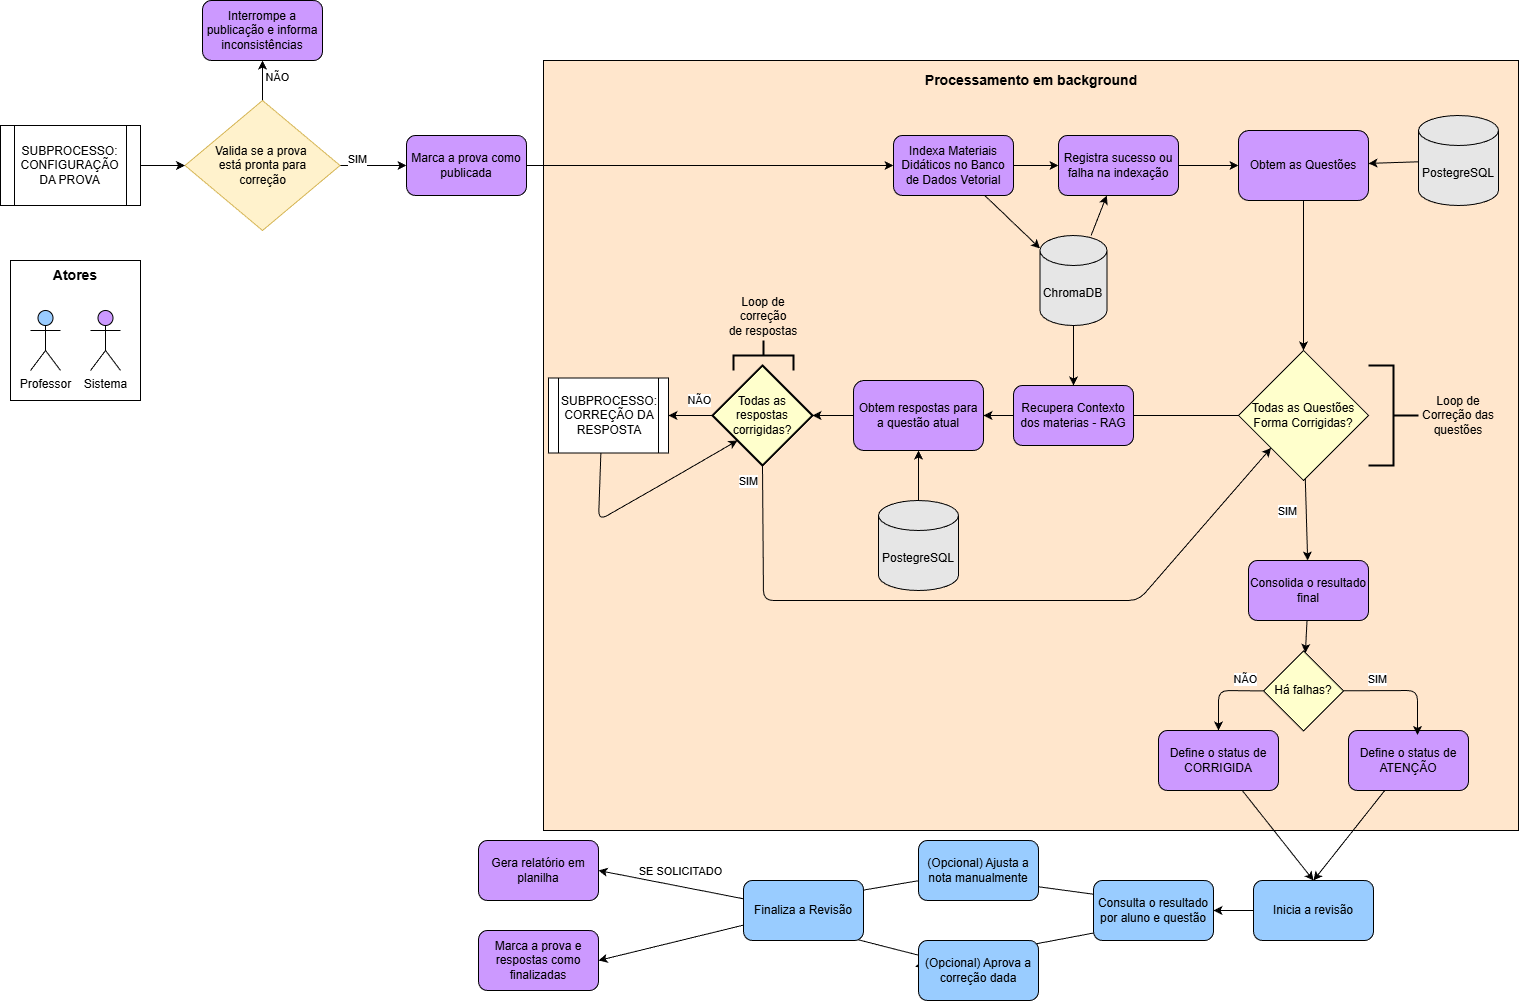

The diagram above was exported from draw.io. Its source (the exported page's mxGraphModel, read from the mxfile embedded in the PNG):
<mxGraphModel dx="3073" dy="2226" grid="1" gridSize="10" guides="1" tooltips="1" connect="1" arrows="1" fold="1" page="1" pageScale="1" pageWidth="827" pageHeight="1169" math="0" shadow="0">
  <root>
    <mxCell id="0" />
    <mxCell id="1" parent="0" />
    <mxCell id="13" value="" style="rounded=0;whiteSpace=wrap;html=1;fillColor=#FFE6CC;" parent="1" vertex="1">
      <mxGeometry x="265" y="70" width="975" height="770" as="geometry" />
    </mxCell>
    <mxCell id="6" value="" style="edgeStyle=none;html=1;" parent="1" source="2" target="5" edge="1">
      <mxGeometry relative="1" as="geometry" />
    </mxCell>
    <mxCell id="2" value="SUBPROCESSO:&lt;br&gt;CONFIGURAÇÃO DA PROVA" style="shape=process;whiteSpace=wrap;html=1;backgroundOutline=1;" parent="1" vertex="1">
      <mxGeometry x="-278" y="135" width="140" height="80" as="geometry" />
    </mxCell>
    <mxCell id="8" value="" style="edgeStyle=none;html=1;" parent="1" source="5" target="7" edge="1">
      <mxGeometry relative="1" as="geometry" />
    </mxCell>
    <mxCell id="9" value="NÃO" style="edgeLabel;html=1;align=center;verticalAlign=middle;resizable=0;points=[];" parent="8" vertex="1" connectable="0">
      <mxGeometry x="-0.36" y="-3" relative="1" as="geometry">
        <mxPoint x="11" y="-13" as="offset" />
      </mxGeometry>
    </mxCell>
    <mxCell id="11" value="" style="edgeStyle=none;html=1;" parent="1" source="5" target="10" edge="1">
      <mxGeometry relative="1" as="geometry" />
    </mxCell>
    <mxCell id="12" value="SIM" style="edgeLabel;html=1;align=center;verticalAlign=middle;resizable=0;points=[];" parent="11" vertex="1" connectable="0">
      <mxGeometry x="0.4" y="-1" relative="1" as="geometry">
        <mxPoint x="-30" y="-8" as="offset" />
      </mxGeometry>
    </mxCell>
    <mxCell id="5" value="Valida se a prova &#10;está pronta para&#10;correção" style="rhombus;whiteSpace=wrap;fillColor=#fff2cc;strokeColor=#d6b656;fontColor=default;" parent="1" vertex="1">
      <mxGeometry x="-93.5" y="110" width="155" height="130" as="geometry" />
    </mxCell>
    <mxCell id="7" value="Interrompe a publicação e informa inconsistências" style="rounded=1;whiteSpace=wrap;fillColor=#CC99FF;" parent="1" vertex="1">
      <mxGeometry x="-76" y="10" width="120" height="60" as="geometry" />
    </mxCell>
    <mxCell id="19" value="" style="edgeStyle=none;html=1;exitX=1;exitY=0.5;exitDx=0;exitDy=0;" parent="1" source="10" target="14" edge="1">
      <mxGeometry relative="1" as="geometry">
        <mxPoint x="275" y="300.00000000000006" as="sourcePoint" />
      </mxGeometry>
    </mxCell>
    <mxCell id="10" value="Marca a prova como publicada" style="rounded=1;whiteSpace=wrap;fillColor=#CC99FF;" parent="1" vertex="1">
      <mxGeometry x="128" y="145.00000000000003" width="120" height="60" as="geometry" />
    </mxCell>
    <mxCell id="18" value="" style="edgeStyle=none;html=1;" parent="1" source="14" target="15" edge="1">
      <mxGeometry relative="1" as="geometry" />
    </mxCell>
    <mxCell id="23" value="" style="edgeStyle=none;html=1;" parent="1" source="14" target="21" edge="1">
      <mxGeometry relative="1" as="geometry" />
    </mxCell>
    <mxCell id="14" value="Indexa Materiais Didáticos no Banco de Dados Vetorial" style="rounded=1;whiteSpace=wrap;html=1;fillColor=#CC99FF;" parent="1" vertex="1">
      <mxGeometry x="615" y="145" width="120" height="60" as="geometry" />
    </mxCell>
    <mxCell id="33" style="edgeStyle=none;html=1;" parent="1" source="15" target="21" edge="1">
      <mxGeometry relative="1" as="geometry" />
    </mxCell>
    <mxCell id="35" style="edgeStyle=none;html=1;" parent="1" source="15" target="34" edge="1">
      <mxGeometry relative="1" as="geometry" />
    </mxCell>
    <mxCell id="15" value="ChromaDB" style="shape=cylinder3;whiteSpace=wrap;html=1;boundedLbl=1;backgroundOutline=1;size=15;fillColor=#E6E6E6;" parent="1" vertex="1">
      <mxGeometry x="761.5" y="245" width="67" height="90" as="geometry" />
    </mxCell>
    <mxCell id="20" value="Processamento em background" style="text;align=center;verticalAlign=middle;whiteSpace=wrap;rounded=0;fontSize=14;fontStyle=1" parent="1" vertex="1">
      <mxGeometry x="637.5" y="70" width="230" height="40" as="geometry" />
    </mxCell>
    <mxCell id="25" value="" style="edgeStyle=none;html=1;" parent="1" source="21" target="24" edge="1">
      <mxGeometry relative="1" as="geometry" />
    </mxCell>
    <mxCell id="21" value="Registra sucesso ou falha na indexação" style="rounded=1;whiteSpace=wrap;fillColor=#CC99FF;" parent="1" vertex="1">
      <mxGeometry x="780" y="145" width="120" height="60" as="geometry" />
    </mxCell>
    <mxCell id="29" value="" style="edgeStyle=none;html=1;" parent="1" source="24" target="28" edge="1">
      <mxGeometry relative="1" as="geometry" />
    </mxCell>
    <mxCell id="24" value="Obtem as Questões" style="rounded=1;whiteSpace=wrap;html=1;gradientColor=none;fillColor=#CC99FF;" parent="1" vertex="1">
      <mxGeometry x="960" y="140" width="130" height="70" as="geometry" />
    </mxCell>
    <mxCell id="27" value="" style="edgeStyle=none;html=1;" parent="1" source="26" target="24" edge="1">
      <mxGeometry relative="1" as="geometry" />
    </mxCell>
    <mxCell id="26" value="PostegreSQL" style="shape=cylinder3;whiteSpace=wrap;html=1;boundedLbl=1;backgroundOutline=1;size=15;fillColor=#E6E6E6;" parent="1" vertex="1">
      <mxGeometry x="1140" y="125" width="80" height="90" as="geometry" />
    </mxCell>
    <mxCell id="36" style="edgeStyle=none;html=1;entryX=0;entryY=0.5;entryDx=0;entryDy=0;" parent="1" source="28" target="34" edge="1">
      <mxGeometry relative="1" as="geometry" />
    </mxCell>
    <mxCell id="40" value="NÃO" style="edgeLabel;html=1;align=center;verticalAlign=middle;resizable=0;points=[];" parent="36" vertex="1" connectable="0">
      <mxGeometry x="0.2895" y="-2" relative="1" as="geometry">
        <mxPoint x="-10" y="-17" as="offset" />
      </mxGeometry>
    </mxCell>
    <mxCell id="56" value="" style="edgeStyle=none;html=1;" parent="1" source="28" target="55" edge="1">
      <mxGeometry relative="1" as="geometry" />
    </mxCell>
    <mxCell id="57" value="SIM" style="edgeLabel;html=1;align=center;verticalAlign=middle;resizable=0;points=[];" parent="56" vertex="1" connectable="0">
      <mxGeometry x="-0.2133" y="-1" relative="1" as="geometry">
        <mxPoint x="-19" as="offset" />
      </mxGeometry>
    </mxCell>
    <mxCell id="28" value="Todas as Questões Forma Corrigidas?" style="rhombus;whiteSpace=wrap;html=1;fillColor=#FFFFCC;" parent="1" vertex="1">
      <mxGeometry x="960" y="360" width="130" height="130" as="geometry" />
    </mxCell>
    <mxCell id="30" value="" style="strokeWidth=2;html=1;shape=mxgraph.flowchart.annotation_2;align=left;labelPosition=right;pointerEvents=1;rotation=-180;" parent="1" vertex="1">
      <mxGeometry x="1090" y="375" width="50" height="100" as="geometry" />
    </mxCell>
    <mxCell id="31" value="Loop de Correção das questões" style="text;html=1;align=center;verticalAlign=middle;whiteSpace=wrap;rounded=0;" parent="1" vertex="1">
      <mxGeometry x="1140" y="395" width="80" height="60" as="geometry" />
    </mxCell>
    <mxCell id="44" value="" style="edgeStyle=none;html=1;" parent="1" source="34" target="43" edge="1">
      <mxGeometry relative="1" as="geometry" />
    </mxCell>
    <mxCell id="34" value="Recupera Contexto dos materias - RAG" style="rounded=1;whiteSpace=wrap;html=1;fillColor=#CC99FF;" parent="1" vertex="1">
      <mxGeometry x="735" y="395" width="120" height="60" as="geometry" />
    </mxCell>
    <mxCell id="98" style="edgeStyle=none;html=1;entryX=0.25;entryY=0.75;entryDx=0;entryDy=0;entryPerimeter=0;exitX=0.437;exitY=0.978;exitDx=0;exitDy=0;exitPerimeter=0;" edge="1" parent="1" source="42" target="45">
      <mxGeometry relative="1" as="geometry">
        <mxPoint x="330" y="520" as="targetPoint" />
        <Array as="points">
          <mxPoint x="320" y="530" />
          <mxPoint x="390" y="490" />
        </Array>
      </mxGeometry>
    </mxCell>
    <mxCell id="42" value="&lt;font style=&quot;color: rgb(0, 0, 0);&quot;&gt;SUBPROCESSO:&lt;br&gt;CORREÇÃO DA&lt;/font&gt;&lt;div&gt;&lt;font style=&quot;color: rgb(0, 0, 0);&quot;&gt;RESPOSTA&lt;/font&gt;&lt;/div&gt;" style="shape=process;whiteSpace=wrap;html=1;backgroundOutline=1;size=0.08333333333333333;" parent="1" vertex="1">
      <mxGeometry x="270" y="387.5" width="120" height="75" as="geometry" />
    </mxCell>
    <mxCell id="50" value="" style="edgeStyle=none;html=1;" parent="1" source="43" target="45" edge="1">
      <mxGeometry relative="1" as="geometry" />
    </mxCell>
    <mxCell id="43" value="Obtem respostas para a questão atual" style="rounded=1;whiteSpace=wrap;html=1;gradientColor=none;fillColor=#CC99FF;" parent="1" vertex="1">
      <mxGeometry x="575" y="390" width="130" height="70" as="geometry" />
    </mxCell>
    <mxCell id="47" style="edgeStyle=none;html=1;entryX=1;entryY=0.5;entryDx=0;entryDy=0;" parent="1" source="45" target="42" edge="1">
      <mxGeometry relative="1" as="geometry">
        <mxPoint x="380" y="425" as="targetPoint" />
      </mxGeometry>
    </mxCell>
    <mxCell id="52" value="NÃO" style="edgeLabel;html=1;align=center;verticalAlign=middle;resizable=0;points=[];" parent="47" vertex="1" connectable="0">
      <mxGeometry x="-0.3218" y="-3" relative="1" as="geometry">
        <mxPoint y="-13" as="offset" />
      </mxGeometry>
    </mxCell>
    <mxCell id="53" style="edgeStyle=none;html=1;entryX=0;entryY=1;entryDx=0;entryDy=0;exitX=0.5;exitY=1;exitDx=0;exitDy=0;exitPerimeter=0;" parent="1" source="45" target="28" edge="1">
      <mxGeometry relative="1" as="geometry">
        <Array as="points">
          <mxPoint x="485" y="610" />
          <mxPoint x="860" y="610" />
        </Array>
        <mxPoint x="510" y="480" as="sourcePoint" />
      </mxGeometry>
    </mxCell>
    <mxCell id="54" value="SIM" style="edgeLabel;html=1;align=center;verticalAlign=middle;resizable=0;points=[];" parent="53" vertex="1" connectable="0">
      <mxGeometry x="-0.3807" y="1" relative="1" as="geometry">
        <mxPoint x="-101" y="-119" as="offset" />
      </mxGeometry>
    </mxCell>
    <mxCell id="45" value="Todas as respostas corrigidas?" style="strokeWidth=2;html=1;shape=mxgraph.flowchart.decision;whiteSpace=wrap;fillColor=#FFFFCC;" parent="1" vertex="1">
      <mxGeometry x="434" y="375" width="100" height="100" as="geometry" />
    </mxCell>
    <mxCell id="61" value="" style="edgeStyle=none;html=1;" parent="1" source="55" target="60" edge="1">
      <mxGeometry relative="1" as="geometry" />
    </mxCell>
    <mxCell id="55" value="Consolida o resultado final" style="rounded=1;whiteSpace=wrap;html=1;fillColor=#CC99FF;" parent="1" vertex="1">
      <mxGeometry x="970" y="570" width="120" height="60" as="geometry" />
    </mxCell>
    <mxCell id="58" value="" style="strokeWidth=2;html=1;shape=mxgraph.flowchart.annotation_2;align=left;labelPosition=right;pointerEvents=1;rotation=90;" parent="1" vertex="1">
      <mxGeometry x="469.99999999999994" y="335" width="30" height="60" as="geometry" />
    </mxCell>
    <mxCell id="59" value="&lt;font style=&quot;color: rgb(0, 0, 0);&quot;&gt;Loop de correção&lt;/font&gt;&lt;div&gt;&lt;font style=&quot;color: rgb(0, 0, 0);&quot;&gt;de respostas&lt;/font&gt;&lt;/div&gt;" style="text;html=1;align=center;verticalAlign=middle;whiteSpace=wrap;rounded=0;" parent="1" vertex="1">
      <mxGeometry x="445" y="300" width="80" height="52.5" as="geometry" />
    </mxCell>
    <mxCell id="64" style="edgeStyle=none;html=1;entryX=0.5;entryY=0;entryDx=0;entryDy=0;exitX=0;exitY=0.5;exitDx=0;exitDy=0;" parent="1" source="60" target="62" edge="1">
      <mxGeometry relative="1" as="geometry">
        <Array as="points">
          <mxPoint x="940" y="700.0000000000002" />
        </Array>
      </mxGeometry>
    </mxCell>
    <mxCell id="68" value="NÃO" style="edgeLabel;html=1;align=center;verticalAlign=middle;resizable=0;points=[];" parent="64" vertex="1" connectable="0">
      <mxGeometry x="-0.5331" y="-1" relative="1" as="geometry">
        <mxPoint x="1" y="-12" as="offset" />
      </mxGeometry>
    </mxCell>
    <mxCell id="60" value="Há falhas?" style="rhombus;whiteSpace=wrap;html=1;fillColor=#FFFFCC;" parent="1" vertex="1">
      <mxGeometry x="985" y="660.44" width="80" height="80" as="geometry" />
    </mxCell>
    <mxCell id="70" style="edgeStyle=none;html=1;entryX=0.5;entryY=0;entryDx=0;entryDy=0;" parent="1" source="62" target="69" edge="1">
      <mxGeometry relative="1" as="geometry" />
    </mxCell>
    <mxCell id="62" value="Define o status de CORRIGIDA" style="rounded=1;whiteSpace=wrap;html=1;fillColor=#CC99FF;strokeColor=default;" parent="1" vertex="1">
      <mxGeometry x="880" y="740" width="120" height="60" as="geometry" />
    </mxCell>
    <mxCell id="71" style="edgeStyle=none;html=1;entryX=0.5;entryY=0;entryDx=0;entryDy=0;" parent="1" source="65" target="69" edge="1">
      <mxGeometry relative="1" as="geometry" />
    </mxCell>
    <mxCell id="65" value="Define o status de ATENÇÃO" style="rounded=1;whiteSpace=wrap;html=1;fillColor=#CC99FF;strokeColor=default;" parent="1" vertex="1">
      <mxGeometry x="1070" y="740" width="120" height="60" as="geometry" />
    </mxCell>
    <mxCell id="66" style="edgeStyle=none;html=1;entryX=0.575;entryY=0.076;entryDx=0;entryDy=0;entryPerimeter=0;" parent="1" source="60" target="65" edge="1">
      <mxGeometry relative="1" as="geometry">
        <Array as="points">
          <mxPoint x="1139" y="700.0000000000002" />
        </Array>
      </mxGeometry>
    </mxCell>
    <mxCell id="67" value="SIM" style="edgeLabel;html=1;align=center;verticalAlign=middle;resizable=0;points=[];" parent="66" vertex="1" connectable="0">
      <mxGeometry x="-0.4344" relative="1" as="geometry">
        <mxPoint x="-2" y="-13" as="offset" />
      </mxGeometry>
    </mxCell>
    <mxCell id="77" value="" style="edgeStyle=none;html=1;" parent="1" source="69" target="72" edge="1">
      <mxGeometry relative="1" as="geometry" />
    </mxCell>
    <mxCell id="69" value="Inicia a revisão" style="rounded=1;whiteSpace=wrap;html=1;fillColor=#99CCFF;" parent="1" vertex="1">
      <mxGeometry x="975" y="890" width="120" height="60" as="geometry" />
    </mxCell>
    <mxCell id="75" style="edgeStyle=none;html=1;entryX=0;entryY=0.5;entryDx=0;entryDy=0;exitX=1;exitY=0.5;exitDx=0;exitDy=0;" parent="1" source="72" target="73" edge="1">
      <mxGeometry relative="1" as="geometry" />
    </mxCell>
    <mxCell id="76" style="edgeStyle=none;html=1;entryX=-0.028;entryY=0.434;entryDx=0;entryDy=0;exitX=1;exitY=0.5;exitDx=0;exitDy=0;entryPerimeter=0;" parent="1" source="72" target="74" edge="1">
      <mxGeometry relative="1" as="geometry" />
    </mxCell>
    <mxCell id="72" value="Consulta o resultado por aluno e questão" style="rounded=1;whiteSpace=wrap;html=1;fillColor=#99CCFF;" parent="1" vertex="1">
      <mxGeometry x="815" y="890" width="120" height="60" as="geometry" />
    </mxCell>
    <mxCell id="80" style="edgeStyle=none;html=1;entryX=0;entryY=0.5;entryDx=0;entryDy=0;" parent="1" source="73" target="78" edge="1">
      <mxGeometry relative="1" as="geometry" />
    </mxCell>
    <mxCell id="73" value="(Opcional) Ajusta a nota manualmente" style="rounded=1;whiteSpace=wrap;html=1;fillColor=#99CCFF;" parent="1" vertex="1">
      <mxGeometry x="640" y="850" width="120" height="60" as="geometry" />
    </mxCell>
    <mxCell id="79" style="edgeStyle=none;html=1;entryX=0;entryY=0.5;entryDx=0;entryDy=0;" parent="1" source="74" target="78" edge="1">
      <mxGeometry relative="1" as="geometry" />
    </mxCell>
    <mxCell id="74" value="(Opcional) Aprova a correção dada" style="rounded=1;whiteSpace=wrap;html=1;fillColor=#99CCFF;" parent="1" vertex="1">
      <mxGeometry x="640" y="950" width="120" height="60" as="geometry" />
    </mxCell>
    <mxCell id="99" style="edgeStyle=none;html=1;entryX=1;entryY=0.5;entryDx=0;entryDy=0;" edge="1" parent="1" source="78" target="82">
      <mxGeometry relative="1" as="geometry" />
    </mxCell>
    <mxCell id="100" value="SE SOLICITADO" style="edgeLabel;html=1;align=center;verticalAlign=middle;resizable=0;points=[];" vertex="1" connectable="0" parent="99">
      <mxGeometry x="-0.2944" relative="1" as="geometry">
        <mxPoint x="-14" y="-19" as="offset" />
      </mxGeometry>
    </mxCell>
    <mxCell id="101" style="edgeStyle=none;html=1;entryX=1;entryY=0.5;entryDx=0;entryDy=0;" edge="1" parent="1" source="78" target="81">
      <mxGeometry relative="1" as="geometry" />
    </mxCell>
    <mxCell id="78" value="Finaliza a Revisão" style="rounded=1;whiteSpace=wrap;html=1;fillColor=#99CCFF;" parent="1" vertex="1">
      <mxGeometry x="465" y="890" width="120" height="60" as="geometry" />
    </mxCell>
    <mxCell id="81" value="Marca a prova e respostas como finalizadas" style="rounded=1;whiteSpace=wrap;html=1;fillColor=#CC99FF;" parent="1" vertex="1">
      <mxGeometry x="200" y="940" width="120" height="60" as="geometry" />
    </mxCell>
    <mxCell id="82" value="Gera relatório em planilha" style="rounded=1;whiteSpace=wrap;html=1;fillColor=#CC99FF;" parent="1" vertex="1">
      <mxGeometry x="200" y="850" width="120" height="60" as="geometry" />
    </mxCell>
    <mxCell id="87" value="" style="edgeStyle=none;html=1;" parent="1" source="86" target="43" edge="1">
      <mxGeometry relative="1" as="geometry" />
    </mxCell>
    <mxCell id="86" value="PostegreSQL" style="shape=cylinder3;whiteSpace=wrap;html=1;boundedLbl=1;backgroundOutline=1;size=15;fillColor=#E6E6E6;" parent="1" vertex="1">
      <mxGeometry x="600" y="510" width="80" height="90" as="geometry" />
    </mxCell>
    <mxCell id="91" value="" style="rounded=0;whiteSpace=wrap;html=1;" parent="1" vertex="1">
      <mxGeometry x="-268" y="270" width="130" height="140" as="geometry" />
    </mxCell>
    <mxCell id="92" value="Professor" style="shape=umlActor;verticalLabelPosition=bottom;verticalAlign=top;html=1;outlineConnect=0;textShadow=0;fillColor=#99CCFF;" parent="1" vertex="1">
      <mxGeometry x="-248" y="320" width="30" height="60" as="geometry" />
    </mxCell>
    <mxCell id="93" value="Sistema" style="shape=umlActor;verticalLabelPosition=bottom;verticalAlign=top;html=1;outlineConnect=0;fillColor=#CC99FF;" parent="1" vertex="1">
      <mxGeometry x="-188" y="320" width="30" height="60" as="geometry" />
    </mxCell>
    <mxCell id="94" value="Atores" style="text;html=1;align=center;verticalAlign=middle;whiteSpace=wrap;rounded=0;fontSize=14;fontStyle=1" parent="1" vertex="1">
      <mxGeometry x="-248" y="270" width="90" height="30" as="geometry" />
    </mxCell>
  </root>
</mxGraphModel>